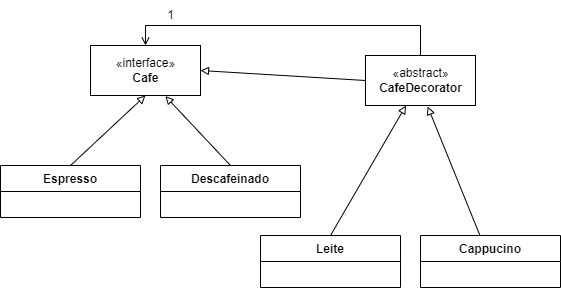

The diagram above was exported from draw.io. Its source (the exported page's mxGraphModel, read from the mxfile embedded in the PNG):
<mxGraphModel dx="1038" dy="571" grid="1" gridSize="10" guides="1" tooltips="1" connect="1" arrows="1" fold="1" page="1" pageScale="1" pageWidth="827" pageHeight="1169" math="0" shadow="0">
  <root>
    <mxCell id="0" />
    <mxCell id="1" parent="0" />
    <mxCell id="9AFAvGi334H9mj0ffKJq-1" value="«interface»&lt;br&gt;&lt;b&gt;Cafe&lt;/b&gt;" style="html=1;" vertex="1" parent="1">
      <mxGeometry x="220" y="170" width="110" height="50" as="geometry" />
    </mxCell>
    <mxCell id="9AFAvGi334H9mj0ffKJq-14" style="edgeStyle=orthogonalEdgeStyle;rounded=0;orthogonalLoop=1;jettySize=auto;html=1;exitX=0.5;exitY=0;exitDx=0;exitDy=0;entryX=0.5;entryY=0;entryDx=0;entryDy=0;endArrow=open;endFill=0;" edge="1" parent="1" source="9AFAvGi334H9mj0ffKJq-2" target="9AFAvGi334H9mj0ffKJq-1">
      <mxGeometry relative="1" as="geometry" />
    </mxCell>
    <mxCell id="9AFAvGi334H9mj0ffKJq-16" style="rounded=0;orthogonalLoop=1;jettySize=auto;html=1;exitX=0;exitY=0.5;exitDx=0;exitDy=0;entryX=1;entryY=0.5;entryDx=0;entryDy=0;endArrow=block;endFill=0;" edge="1" parent="1" source="9AFAvGi334H9mj0ffKJq-2" target="9AFAvGi334H9mj0ffKJq-1">
      <mxGeometry relative="1" as="geometry" />
    </mxCell>
    <mxCell id="9AFAvGi334H9mj0ffKJq-2" value="«abstract»&lt;br&gt;&lt;b&gt;CafeDecorator&lt;/b&gt;" style="html=1;" vertex="1" parent="1">
      <mxGeometry x="495" y="180" width="110" height="50" as="geometry" />
    </mxCell>
    <mxCell id="9AFAvGi334H9mj0ffKJq-10" style="rounded=0;orthogonalLoop=1;jettySize=auto;html=1;exitX=0.5;exitY=0;exitDx=0;exitDy=0;entryX=0.5;entryY=1;entryDx=0;entryDy=0;endArrow=block;endFill=0;" edge="1" parent="1" source="9AFAvGi334H9mj0ffKJq-3" target="9AFAvGi334H9mj0ffKJq-1">
      <mxGeometry relative="1" as="geometry" />
    </mxCell>
    <mxCell id="9AFAvGi334H9mj0ffKJq-3" value="Espresso" style="swimlane;fontStyle=1;childLayout=stackLayout;horizontal=1;startSize=26;fillColor=none;horizontalStack=0;resizeParent=1;resizeParentMax=0;resizeLast=0;collapsible=1;marginBottom=0;" vertex="1" parent="1">
      <mxGeometry x="130" y="290" width="140" height="52" as="geometry" />
    </mxCell>
    <mxCell id="9AFAvGi334H9mj0ffKJq-11" style="rounded=0;orthogonalLoop=1;jettySize=auto;html=1;exitX=0.5;exitY=0;exitDx=0;exitDy=0;entryX=0.68;entryY=1.012;entryDx=0;entryDy=0;entryPerimeter=0;endArrow=block;endFill=0;" edge="1" parent="1" source="9AFAvGi334H9mj0ffKJq-7" target="9AFAvGi334H9mj0ffKJq-1">
      <mxGeometry relative="1" as="geometry" />
    </mxCell>
    <mxCell id="9AFAvGi334H9mj0ffKJq-7" value="Descafeinado" style="swimlane;fontStyle=1;childLayout=stackLayout;horizontal=1;startSize=26;fillColor=none;horizontalStack=0;resizeParent=1;resizeParentMax=0;resizeLast=0;collapsible=1;marginBottom=0;" vertex="1" parent="1">
      <mxGeometry x="290" y="290" width="140" height="52" as="geometry" />
    </mxCell>
    <mxCell id="9AFAvGi334H9mj0ffKJq-12" style="edgeStyle=none;rounded=0;orthogonalLoop=1;jettySize=auto;html=1;exitX=0.5;exitY=0;exitDx=0;exitDy=0;endArrow=block;endFill=0;" edge="1" parent="1" source="9AFAvGi334H9mj0ffKJq-8" target="9AFAvGi334H9mj0ffKJq-2">
      <mxGeometry relative="1" as="geometry" />
    </mxCell>
    <mxCell id="9AFAvGi334H9mj0ffKJq-8" value="Leite" style="swimlane;fontStyle=1;childLayout=stackLayout;horizontal=1;startSize=26;fillColor=none;horizontalStack=0;resizeParent=1;resizeParentMax=0;resizeLast=0;collapsible=1;marginBottom=0;" vertex="1" parent="1">
      <mxGeometry x="390" y="360" width="140" height="52" as="geometry" />
    </mxCell>
    <mxCell id="9AFAvGi334H9mj0ffKJq-13" style="edgeStyle=none;rounded=0;orthogonalLoop=1;jettySize=auto;html=1;entryX=0.565;entryY=1.02;entryDx=0;entryDy=0;entryPerimeter=0;endArrow=block;endFill=0;" edge="1" parent="1" source="9AFAvGi334H9mj0ffKJq-9" target="9AFAvGi334H9mj0ffKJq-2">
      <mxGeometry relative="1" as="geometry" />
    </mxCell>
    <mxCell id="9AFAvGi334H9mj0ffKJq-9" value="Cappucino" style="swimlane;fontStyle=1;childLayout=stackLayout;horizontal=1;startSize=26;fillColor=none;horizontalStack=0;resizeParent=1;resizeParentMax=0;resizeLast=0;collapsible=1;marginBottom=0;" vertex="1" parent="1">
      <mxGeometry x="550" y="360" width="140" height="52" as="geometry" />
    </mxCell>
    <mxCell id="9AFAvGi334H9mj0ffKJq-15" value="1" style="text;html=1;align=center;verticalAlign=middle;resizable=0;points=[];autosize=1;strokeColor=none;fillColor=none;" vertex="1" parent="1">
      <mxGeometry x="285" y="125" width="30" height="30" as="geometry" />
    </mxCell>
  </root>
</mxGraphModel>